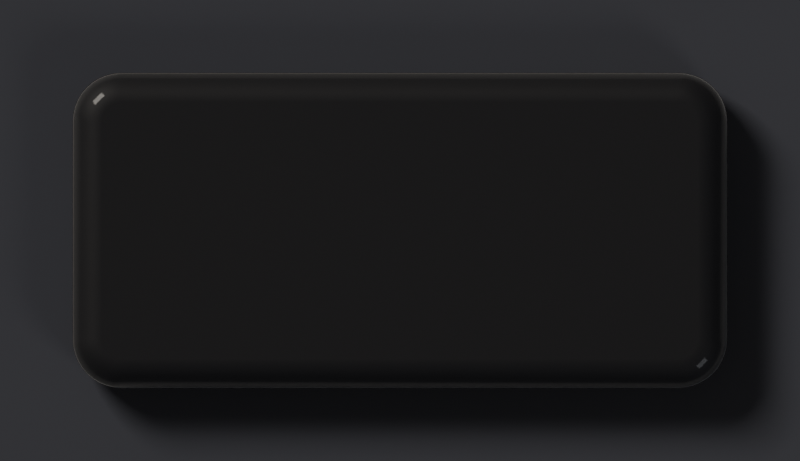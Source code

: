 # Source: btn-off.blend  (saved by Blender 5.2.45; exported with 4.5.12 LTS)
import bpy
from mathutils import Matrix  # noqa: F401  (used for matrix-valued properties, if any)

bpy.ops.wm.read_factory_settings(use_empty=True)
scene = bpy.context.scene
scene.name = 'Scene'

# ---- materials (node trees are filled in below, after node groups)
mat_b = bpy.data.materials.new('b')

# ---- material node trees
mat_b.use_nodes = True; mat_b.node_tree.nodes.clear()
_N = mat_b.node_tree.nodes; _L = mat_b.node_tree.links
n0 = _N.new('ShaderNodeBsdfPrincipled'); n0.name = 'Principled BSDF'; n0.location = (-200, 100)
n0.inputs[0].default_value = (0.035, 0.035, 0.038, 1.0)
n0.inputs[2].default_value = 0.62
n0.inputs[10].default_value = 0.005
n0.inputs[19].default_value = 0.3
n1 = _N.new('ShaderNodeOutputMaterial'); n1.name = 'Material Output'; n1.location = (200, 100)
_L.new(n0.outputs[0], n1.inputs[0])
n1.is_active_output = True

# ---- world
world_w = bpy.data.worlds.new('W'); scene.world = world_w
world_w.use_nodes = True; world_w.node_tree.nodes.clear()
_N = world_w.node_tree.nodes; _L = world_w.node_tree.links
n0 = _N.new('ShaderNodeBackground'); n0.name = 'Background'; n0.location = (-200, 100)
n0.inputs[0].default_value = (0.05, 0.05, 0.055, 1.0)
n1 = _N.new('ShaderNodeOutputWorld'); n1.name = 'World Output'; n1.location = (200, 100)
_L.new(n0.outputs[0], n1.inputs[0])
n1.is_active_output = True

# ---- cameras
cam_camera = bpy.data.cameras.new('Camera')
cam_camera.type = 'ORTHO'
cam_camera.clip_end = 100.0
cam_camera.ortho_scale = 0.66

# ---- lights
light_area = bpy.data.lights.new('Area', 'AREA')
light_area.color = (1.0, 0.95, 0.88)
light_area.energy = 700.0
light_area.size = 4.0
light_area.size_y = 1.0
light_area_001 = bpy.data.lights.new('Area.001', 'AREA')
light_area_001.color = (0.92, 0.95, 1.0)
light_area_001.energy = 90.0
light_area_001.size = 3.0
light_area_001.size_y = 1.0

# ---- meshes
me_cube = bpy.data.meshes.new('Cube')
me_cube.from_pydata([(-0.23, -0.13, -0.03), (-0.27, -0.09, -0.03), (-0.2363, -0.1295, -0.03), (-0.2424, -0.128, -0.03), (-0.2482, -0.1256, -0.03), (-0.2535, -0.1224, -0.03), (-0.2583, -0.1183, -0.03), (-0.2624, -0.1135, -0.03), (-0.2656, -0.1082, -0.03), (-0.268, -0.1024, -0.03), (-0.2695, -0.09626, -0.03), (-0.27, -0.09, 0.03), (-0.23, -0.13, 0.03), (-0.2695, -0.09626, 0.03), (-0.268, -0.1024, 0.03), (-0.2656, -0.1082, 0.03), (-0.2624, -0.1135, 0.03), (-0.2583, -0.1183, 0.03), (-0.2535, -0.1224, 0.03), (-0.2482, -0.1256, 0.03), (-0.2424, -0.128, 0.03), (-0.2363, -0.1295, 0.03), (-0.27, 0.09, -0.03), (-0.23, 0.13, -0.03), (-0.2695, 0.09626, -0.03), (-0.268, 0.1024, -0.03), (-0.2656, 0.1082, -0.03), (-0.2624, 0.1135, -0.03), (-0.2583, 0.1183, -0.03), (-0.2535, 0.1224, -0.03), (-0.2482, 0.1256, -0.03), (-0.2424, 0.128, -0.03), (-0.2363, 0.1295, -0.03), (-0.23, 0.13, 0.03), (-0.27, 0.09, 0.03), (-0.2363, 0.1295, 0.03), (-0.2424, 0.128, 0.03), (-0.2482, 0.1256, 0.03), (-0.2535, 0.1224, 0.03), (-0.2583, 0.1183, 0.03), (-0.2624, 0.1135, 0.03), (-0.2656, 0.1082, 0.03), (-0.268, 0.1024, 0.03), (-0.2695, 0.09626, 0.03), (0.27, -0.09, -0.03), (0.23, -0.13, -0.03), (0.2695, -0.09626, -0.03), (0.268, -0.1024, -0.03), (0.2656, -0.1082, -0.03), (0.2624, -0.1135, -0.03), (0.2583, -0.1183, -0.03), (0.2535, -0.1224, -0.03), (0.2482, -0.1256, -0.03), (0.2424, -0.128, -0.03), (0.2363, -0.1295, -0.03), (0.23, -0.13, 0.03), (0.27, -0.09, 0.03), (0.2363, -0.1295, 0.03), (0.2424, -0.128, 0.03), (0.2482, -0.1256, 0.03), (0.2535, -0.1224, 0.03), (0.2583, -0.1183, 0.03), (0.2624, -0.1135, 0.03), (0.2656, -0.1082, 0.03), (0.268, -0.1024, 0.03), (0.2695, -0.09626, 0.03), (0.23, 0.13, -0.03), (0.27, 0.09, -0.03), (0.2363, 0.1295, -0.03), (0.2424, 0.128, -0.03), (0.2482, 0.1256, -0.03), (0.2535, 0.1224, -0.03), (0.2583, 0.1183, -0.03), (0.2624, 0.1135, -0.03), (0.2656, 0.1082, -0.03), (0.268, 0.1024, -0.03), (0.2695, 0.09626, -0.03), (0.27, 0.09, 0.03), (0.23, 0.13, 0.03), (0.2695, 0.09626, 0.03), (0.268, 0.1024, 0.03), (0.2656, 0.1082, 0.03), (0.2624, 0.1135, 0.03), (0.2583, 0.1183, 0.03), (0.2535, 0.1224, 0.03), (0.2482, 0.1256, 0.03), (0.2424, 0.128, 0.03), (0.2363, 0.1295, 0.03)], [], [(0, 12, 21, 2), (2, 21, 20, 3), (3, 20, 19, 4), (4, 19, 18, 5), (5, 18, 17, 6), (6, 17, 16, 7), (7, 16, 15, 8), (8, 15, 14, 9), (9, 14, 13, 10), (10, 13, 11, 1), (33, 23, 32, 35), (35, 32, 31, 36), (36, 31, 30, 37), (37, 30, 29, 38), (38, 29, 28, 39), (39, 28, 27, 40), (40, 27, 26, 41), (41, 26, 25, 42), (42, 25, 24, 43), (43, 24, 22, 34), (77, 67, 76, 79), (79, 76, 75, 80), (80, 75, 74, 81), (81, 74, 73, 82), (82, 73, 72, 83), (83, 72, 71, 84), (84, 71, 70, 85), (85, 70, 69, 86), (86, 69, 68, 87), (87, 68, 66, 78), (55, 45, 54, 57), (57, 54, 53, 58), (58, 53, 52, 59), (59, 52, 51, 60), (60, 51, 50, 61), (61, 50, 49, 62), (62, 49, 48, 63), (63, 48, 47, 64), (64, 47, 46, 65), (65, 46, 44, 56), (22, 24, 25, 26, 27, 28, 29, 30, 31, 32, 23, 66, 68, 69, 70, 71, 72, 73, 74, 75, 76, 67, 44, 46, 47, 48, 49, 50, 51, 52, 53, 54, 45, 0, 2, 3, 4, 5, 6, 7, 8, 9, 10, 1), (1, 11, 34, 22), (45, 55, 12, 0), (77, 79, 80, 81, 82, 83, 84, 85, 86, 87, 78, 33, 35, 36, 37, 38, 39, 40, 41, 42, 43, 34, 11, 13, 14, 15, 16, 17, 18, 19, 20, 21, 12, 55, 57, 58, 59, 60, 61, 62, 63, 64, 65, 56), (23, 33, 78, 66), (67, 77, 56, 44)])
me_cube.polygons.foreach_set('use_smooth', [True] * 46)
_k = set([(0, 2), (0, 45), (1, 10), (1, 22), (2, 3), (3, 4), (4, 5), (5, 6), (6, 7), (7, 8), (8, 9), (9, 10), (11, 13), (11, 34), (12, 21), (12, 55), (13, 14), (14, 15), (15, 16), (16, 17), (17, 18), (18, 19), (19, 20), (20, 21), (22, 24), (23, 32), (23, 66), (24, 25), (25, 26), (26, 27), (27, 28), (28, 29), (29, 30), (30, 31), (31, 32), (33, 35), (33, 78), (34, 43), (35, 36), (36, 37), (37, 38), (38, 39), (39, 40), (40, 41), (41, 42), (42, 43), (44, 46), (44, 67), (45, 54), (46, 47), (47, 48), (48, 49), (49, 50), (50, 51), (51, 52), (52, 53), (53, 54), (55, 57), (56, 65), (56, 77), (57, 58), (58, 59), (59, 60), (60, 61), (61, 62), (62, 63), (63, 64), (64, 65), (66, 68), (67, 76), (68, 69), (69, 70), (70, 71), (71, 72), (72, 73), (73, 74), (74, 75), (75, 76), (77, 79), (78, 87), (79, 80), (80, 81), (81, 82), (82, 83), (83, 84), (84, 85), (85, 86), (86, 87)])
me_cube.attributes.new('sharp_edge', 'BOOLEAN', 'EDGE').data.foreach_set('value', [ (min(e.vertices), max(e.vertices)) in _k for e in me_cube.edges])
_uv = me_cube.uv_layers.new(name='UVMap')
_uv.uv.foreach_set('vector', [0.375, 0.9815, 0.625, 0.9815, 0.625, 0.9844, 0.375, 0.9844, 0.375, 0.9844, 0.625, 0.9844, 0.625, 0.9872, 0.375, 0.9872, 0.375, 0.9872, 0.625, 0.9872, 0.625, 0.9899, 0.375, 0.9899, 0.375, 0.9899, 0.625, 0.9899, 0.625, 0.9924, 0.375, 0.9924, 0.375, 0.9924, 0.625, 0.9924, 0.625, 1.0, 0.375, 1.0, 0.375, 0.0, 0.625, 0.0, 0.625, 0.01585, 0.375, 0.01585, 0.375, 0.01585, 0.625, 0.01585, 0.625, 0.021, 0.375, 0.021, 0.375, 0.021, 0.625, 0.021, 0.625, 0.02658, 0.375, 0.02658, 0.375, 0.02658, 0.625, 0.02658, 0.625, 0.03244, 0.375, 0.03244, 0.375, 0.03244, 0.625, 0.03244, 0.625, 0.03846, 0.375, 0.03846, 0.625, 0.2685, 0.375, 0.2685, 0.375, 0.2656, 0.625, 0.2656, 0.625, 0.2656, 0.375, 0.2656, 0.375, 0.2628, 0.625, 0.2628, 0.625, 0.2628, 0.375, 0.2628, 0.375, 0.2601, 0.625, 0.2601, 0.625, 0.2601, 0.375, 0.2601, 0.375, 0.2576, 0.625, 0.2576, 0.625, 0.2576, 0.375, 0.2576, 0.375, 0.25, 0.625, 0.25, 0.625, 0.25, 0.375, 0.25, 0.375, 0.2341, 0.625, 0.2341, 0.625, 0.2341, 0.375, 0.2341, 0.375, 0.229, 0.625, 0.229, 0.625, 0.229, 0.375, 0.229, 0.375, 0.2234, 0.625, 0.2234, 0.625, 0.2234, 0.375, 0.2234, 0.375, 0.2176, 0.625, 0.2176, 0.625, 0.2176, 0.375, 0.2176, 0.375, 0.2115, 0.625, 0.2115, 0.625, 0.5385, 0.375, 0.5385, 0.3749, 0.5324, 0.6251, 0.5324, 0.6251, 0.5324, 0.3749, 0.5324, 0.3747, 0.5266, 0.6253, 0.5266, 0.6253, 0.5266, 0.3747, 0.5266, 0.3743, 0.521, 0.6257, 0.521, 0.6257, 0.521, 0.3743, 0.521, 0.3738, 0.5159, 0.6262, 0.5159, 0.6262, 0.5159, 0.3738, 0.5159, 0.3732, 0.5038, 0.6268, 0.5038, 0.6268, 0.5038, 0.3732, 0.5038, 0.3725, 0.4974, 0.6275, 0.4974, 0.6275, 0.4974, 0.3725, 0.4974, 0.3716, 0.4947, 0.6284, 0.4947, 0.6284, 0.4947, 0.3716, 0.4947, 0.3707, 0.4921, 0.6293, 0.4921, 0.6293, 0.4921, 0.3707, 0.4921, 0.3698, 0.4897, 0.6302, 0.4897, 0.6302, 0.4897, 0.3698, 0.4897, 0.3688, 0.4877, 0.6312, 0.4877, 0.6312, 0.7623, 0.3688, 0.7623, 0.3698, 0.7603, 0.6302, 0.7603, 0.6302, 0.7603, 0.3698, 0.7603, 0.3707, 0.7579, 0.6293, 0.7579, 0.6293, 0.7579, 0.3707, 0.7579, 0.3716, 0.7553, 0.6284, 0.7553, 0.6284, 0.7553, 0.3716, 0.7553, 0.3725, 0.7526, 0.6275, 0.7526, 0.6275, 0.7526, 0.3725, 0.7526, 0.3732, 0.7462, 0.6268, 0.7462, 0.6268, 0.7462, 0.3732, 0.7462, 0.3738, 0.7341, 0.6262, 0.7341, 0.6262, 0.7341, 0.3738, 0.7341, 0.3743, 0.729, 0.6257, 0.729, 0.6257, 0.729, 0.3743, 0.729, 0.3747, 0.7234, 0.6253, 0.7234, 0.6253, 0.7234, 0.3747, 0.7234, 0.3749, 0.7176, 0.6251, 0.7176, 0.6251, 0.7176, 0.3749, 0.7176, 0.375, 0.7115, 0.625, 0.7115, 0.125, 0.5385, 0.1252, 0.5324, 0.1259, 0.5266, 0.127, 0.521, 0.1285, 0.5159, 0.1304, 0.5113, 0.1326, 0.5073, 0.1351, 0.5042, 0.1378, 0.5019, 0.1406, 0.5005, 0.1435, 0.5, 0.3688, 0.4877, 0.3698, 0.4897, 0.3707, 0.4921, 0.3716, 0.4947, 0.3725, 0.4974, 0.3732, 0.5038, 0.3738, 0.5159, 0.3743, 0.521, 0.3747, 0.5266, 0.3749, 0.5324, 0.375, 0.5385, 0.375, 0.7115, 0.3749, 0.7176, 0.3747, 0.7234, 0.3743, 0.729, 0.3738, 0.7341, 0.3732, 0.7462, 0.3725, 0.7526, 0.3716, 0.7553, 0.3707, 0.7579, 0.3698, 0.7603, 0.3688, 0.7623, 0.1435, 0.75, 0.1406, 0.7495, 0.1378, 0.7481, 0.1351, 0.7458, 0.1326, 0.7427, 0.1304, 0.7387, 0.1285, 0.7341, 0.127, 0.729, 0.1259, 0.7234, 0.1252, 0.7176, 0.125, 0.7115, 0.375, 0.03846, 0.625, 0.03846, 0.625, 0.2115, 0.375, 0.2115, 0.3688, 0.7623, 0.6312, 0.7623, 0.625, 0.9815, 0.375, 0.9815, 0.625, 0.5385, 0.6251, 0.5324, 0.6253, 0.5266, 0.6257, 0.521, 0.6262, 0.5159, 0.6268, 0.5038, 0.6275, 0.4974, 0.6284, 0.4947, 0.6293, 0.4921, 0.6302, 0.4897, 0.6312, 0.4877, 0.8565, 0.5, 0.8594, 0.5005, 0.8622, 0.5019, 0.8649, 0.5042, 0.8674, 0.5073, 0.8696, 0.5113, 0.8715, 0.5159, 0.873, 0.521, 0.8741, 0.5266, 0.8748, 0.5324, 0.875, 0.5385, 0.875, 0.7115, 0.8748, 0.7176, 0.8741, 0.7234, 0.873, 0.729, 0.8715, 0.7341, 0.8696, 0.7387, 0.8674, 0.7427, 0.8649, 0.7458, 0.8622, 0.7481, 0.8594, 0.7495, 0.8565, 0.75, 0.6312, 0.7623, 0.6302, 0.7603, 0.6293, 0.7579, 0.6284, 0.7553, 0.6275, 0.7526, 0.6268, 0.7462, 0.6262, 0.7341, 0.6257, 0.729, 0.6253, 0.7234, 0.6251, 0.7176, 0.625, 0.7115, 0.375, 0.2685, 0.625, 0.2685, 0.6312, 0.4877, 0.3688, 0.4877, 0.375, 0.5385, 0.625, 0.5385, 0.625, 0.7115, 0.375, 0.7115])
me_cube.materials.append(mat_b)
me_cube.update()
me_plane = bpy.data.meshes.new('Plane')
me_plane.from_pydata([(-0.5, -0.5, 0.0), (0.5, -0.5, 0.0), (-0.5, 0.5, 0.0), (0.5, 0.5, 0.0)], [], [(0, 1, 3, 2)])
_uv = me_plane.uv_layers.new(name='UVMap')
_uv.uv.foreach_set('vector', [0.0, 0.0, 1.0, 0.0, 1.0, 1.0, 0.0, 1.0])
me_plane.update()

# ---- objects
ob_b = bpy.data.objects.new('b', me_cube)
ob_plane = bpy.data.objects.new('Plane', me_plane)
ob_area = bpy.data.objects.new('Area', light_area)
ob_area_001 = bpy.data.objects.new('Area.001', light_area_001)
ob_camera = bpy.data.objects.new('Camera', cam_camera)

# ---- transforms, parenting, visibility, modifiers, constraints
ob_b.location = (0.33, -0.19, 0.03)
_m = ob_b.modifiers.new('bev', 'BEVEL')
_m.width = 0.024
_m.width_pct = 0.024
_m.segments = 5
_m.angle_limit = 1.047
_m.harden_normals = True
ob_plane.location = (0.33, -0.19, 0.0)
ob_plane.scale = (0.99, 0.57, 1.0)
ob_plane.is_shadow_catcher = True
ob_area.location = (-6.67, 6.81, 8.0)
ob_area.rotation_euler = (0.8911, -1.882e-08, -2.356)
ob_area_001.location = (6.33, -6.19, 6.0)
ob_area_001.rotation_euler = (0.9553, -6.959e-08, 0.7854)
ob_camera.location = (0.33, -0.19, 20.0)

# ---- collection membership
scene.collection.objects.link(ob_b)
scene.collection.objects.link(ob_plane)
scene.collection.objects.link(ob_area)
scene.collection.objects.link(ob_area_001)
scene.collection.objects.link(ob_camera)

# ---- scene / render settings (as saved in the file)
scene.camera = ob_camera
scene.frame_start = 1; scene.frame_end = 250; scene.frame_set(1)
scene.render.engine = 'CYCLES'
scene.render.resolution_x = 132
scene.render.resolution_y = 76
scene.render.film_transparent = True
scene.render.bake_bias = 0.0
scene.render.bake_samples = 0
scene.render.compositor_device = 'GPU'
scene.cycles.samples = 64
scene.cycles.max_bounces = 6
scene.eevee.use_volume_custom_range = False
scene.eevee.fast_gi_thickness_near = 0.1
scene.eevee.fast_gi_thickness_far = 0.0
scene.eevee.ray_tracing_options.screen_trace_thickness = 0.1
scene.view_settings.look = 'AgX - Medium High Contrast'
bpy.context.view_layer.update()
